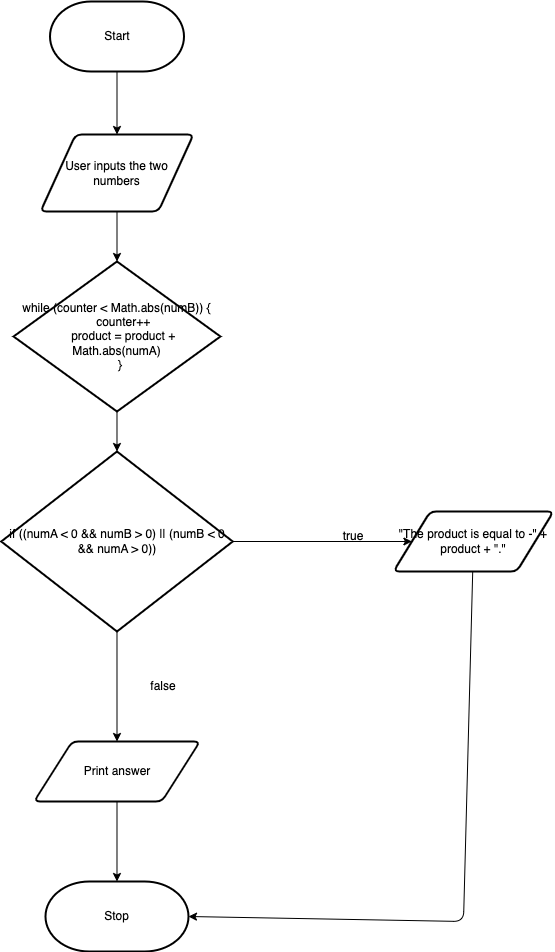

The diagram above was exported from draw.io. Its source (the exported page's mxGraphModel, read from the mxfile embedded in the PNG):
<mxGraphModel dx="1113" dy="781" grid="1" gridSize="10" guides="1" tooltips="1" connect="1" arrows="1" fold="1" page="1" pageScale="1" pageWidth="850" pageHeight="1100" math="0" shadow="0">
  <root>
    <mxCell id="0" />
    <mxCell id="1" parent="0" />
    <mxCell id="28" style="edgeStyle=none;html=1;" parent="1" source="29" target="31" edge="1">
      <mxGeometry relative="1" as="geometry" />
    </mxCell>
    <mxCell id="29" value="Start" style="strokeWidth=2;html=1;shape=mxgraph.flowchart.terminator;whiteSpace=wrap;" parent="1" vertex="1">
      <mxGeometry x="276.5" y="320" width="134" height="70" as="geometry" />
    </mxCell>
    <mxCell id="30" style="edgeStyle=none;html=1;entryX=0.5;entryY=0;entryDx=0;entryDy=0;entryPerimeter=0;" parent="1" source="31" edge="1" target="40">
      <mxGeometry relative="1" as="geometry">
        <mxPoint x="352" y="573" as="targetPoint" />
      </mxGeometry>
    </mxCell>
    <mxCell id="31" value="User inputs the two numbers" style="shape=parallelogram;html=1;strokeWidth=2;perimeter=parallelogramPerimeter;whiteSpace=wrap;rounded=1;arcSize=12;size=0.23;" parent="1" vertex="1">
      <mxGeometry x="267" y="453" width="153" height="77" as="geometry" />
    </mxCell>
    <mxCell id="32" style="edgeStyle=none;html=1;" parent="1" source="33" target="34" edge="1">
      <mxGeometry relative="1" as="geometry" />
    </mxCell>
    <mxCell id="33" value="&lt;div&gt;Print answer&lt;/div&gt;" style="shape=parallelogram;html=1;strokeWidth=2;perimeter=parallelogramPerimeter;whiteSpace=wrap;rounded=1;arcSize=12;size=0.23;" parent="1" vertex="1">
      <mxGeometry x="260.56" y="1060" width="165.88" height="60" as="geometry" />
    </mxCell>
    <mxCell id="34" value="Stop" style="strokeWidth=2;html=1;shape=mxgraph.flowchart.terminator;whiteSpace=wrap;" parent="1" vertex="1">
      <mxGeometry x="271.99" y="1200" width="143" height="70" as="geometry" />
    </mxCell>
    <mxCell id="36" style="edgeStyle=none;html=1;exitX=0.5;exitY=1;exitDx=0;exitDy=0;exitPerimeter=0;entryX=0.5;entryY=0;entryDx=0;entryDy=0;" parent="1" source="38" target="33" edge="1">
      <mxGeometry relative="1" as="geometry" />
    </mxCell>
    <mxCell id="37" style="edgeStyle=none;html=1;" parent="1" source="38" target="42" edge="1">
      <mxGeometry relative="1" as="geometry" />
    </mxCell>
    <mxCell id="38" value="if ((numA &amp;lt; 0 &amp;amp;&amp;amp; numB &amp;gt; 0) || (numB &amp;lt; 0 &amp;amp;&amp;amp; numA &amp;gt; 0))" style="strokeWidth=2;html=1;shape=mxgraph.flowchart.decision;whiteSpace=wrap;" parent="1" vertex="1">
      <mxGeometry x="227.74" y="770" width="231.51" height="180" as="geometry" />
    </mxCell>
    <mxCell id="39" style="edgeStyle=none;html=1;entryX=0.5;entryY=0;entryDx=0;entryDy=0;entryPerimeter=0;" parent="1" source="40" target="38" edge="1">
      <mxGeometry relative="1" as="geometry" />
    </mxCell>
    <mxCell id="40" value="&lt;div&gt;while (counter &amp;lt; Math.abs(numB)) {&lt;/div&gt;&lt;div&gt;&amp;nbsp; &amp;nbsp; counter++&lt;/div&gt;&lt;div&gt;&amp;nbsp; &amp;nbsp; product = product + Math.abs(numA)&lt;/div&gt;&lt;div&gt;&amp;nbsp; }&lt;/div&gt;" style="strokeWidth=2;html=1;shape=mxgraph.flowchart.decision;whiteSpace=wrap;" parent="1" vertex="1">
      <mxGeometry x="240.06" y="580" width="206.87" height="150" as="geometry" />
    </mxCell>
    <mxCell id="47" style="edgeStyle=none;html=1;entryX=1;entryY=0.5;entryDx=0;entryDy=0;entryPerimeter=0;" edge="1" parent="1" source="42" target="34">
      <mxGeometry relative="1" as="geometry">
        <Array as="points">
          <mxPoint x="690" y="1240" />
        </Array>
      </mxGeometry>
    </mxCell>
    <mxCell id="42" value="&quot;The product is equal to -&quot; + product + &quot;.&quot;" style="shape=parallelogram;html=1;strokeWidth=2;perimeter=parallelogramPerimeter;whiteSpace=wrap;rounded=1;arcSize=12;size=0.23;" parent="1" vertex="1">
      <mxGeometry x="620" y="830" width="160" height="60" as="geometry" />
    </mxCell>
    <mxCell id="43" value="true" style="text;html=1;strokeColor=none;fillColor=none;align=center;verticalAlign=middle;whiteSpace=wrap;rounded=0;" parent="1" vertex="1">
      <mxGeometry x="550" y="840" width="60" height="30" as="geometry" />
    </mxCell>
    <mxCell id="44" value="false" style="text;html=1;strokeColor=none;fillColor=none;align=center;verticalAlign=middle;whiteSpace=wrap;rounded=0;" parent="1" vertex="1">
      <mxGeometry x="360" y="990" width="60" height="30" as="geometry" />
    </mxCell>
  </root>
</mxGraphModel>